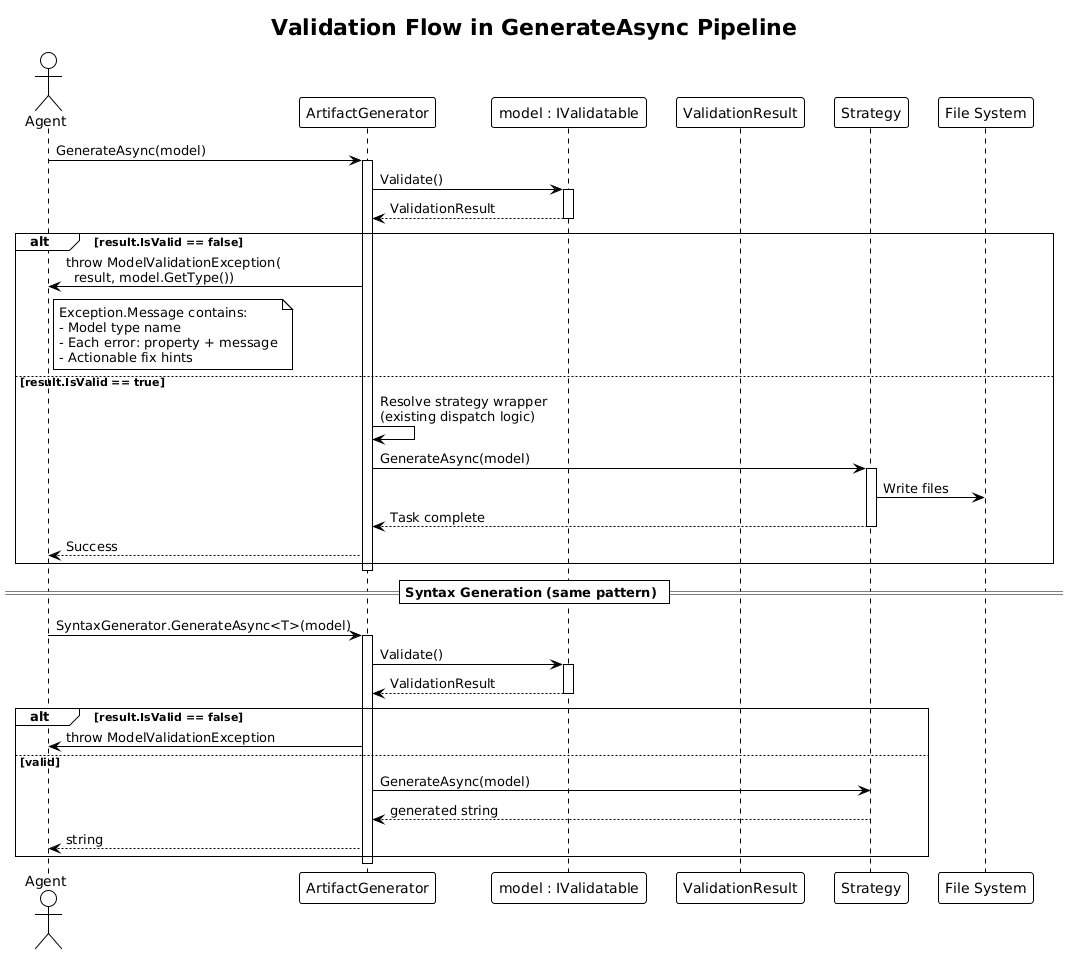

The diagram above was rendered by PlantUML. Its source (embedded in the PNG):
@startuml
!theme plain

title Validation Flow in GenerateAsync Pipeline

actor "Agent" as agent
participant "ArtifactGenerator" as artgen
participant "model : IValidatable" as model
participant "ValidationResult" as result
participant "Strategy" as strategy
participant "File System" as fs

agent -> artgen : GenerateAsync(model)
activate artgen

artgen -> model : Validate()
activate model
model --> artgen : ValidationResult
deactivate model

alt result.IsValid == false
    artgen -> agent : throw ModelValidationException(\n  result, model.GetType())
    note right of agent
        Exception.Message contains:
        - Model type name
        - Each error: property + message
        - Actionable fix hints
    end note
else result.IsValid == true
    artgen -> artgen : Resolve strategy wrapper\n(existing dispatch logic)
    artgen -> strategy : GenerateAsync(model)
    activate strategy
    strategy -> fs : Write files
    strategy --> artgen : Task complete
    deactivate strategy
    artgen --> agent : Success
end

deactivate artgen

== Syntax Generation (same pattern) ==

agent -> artgen : SyntaxGenerator.GenerateAsync<T>(model)
activate artgen
artgen -> model : Validate()
activate model
model --> artgen : ValidationResult
deactivate model

alt result.IsValid == false
    artgen -> agent : throw ModelValidationException
else valid
    artgen -> strategy : GenerateAsync(model)
    strategy --> artgen : generated string
    artgen --> agent : string
end
deactivate artgen
@enduml